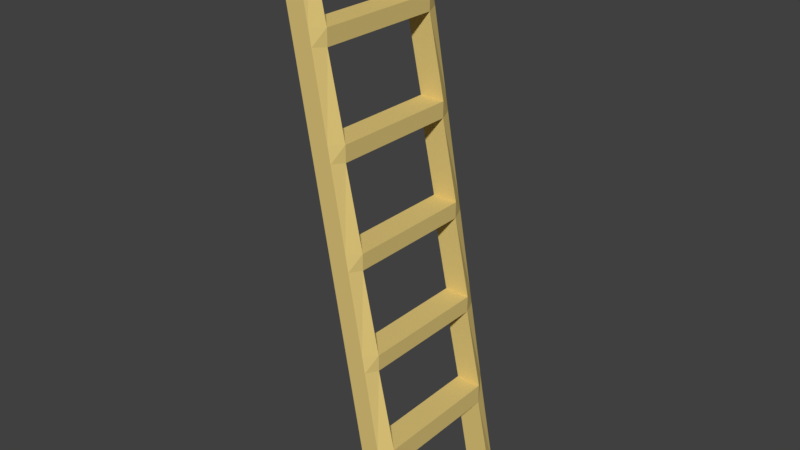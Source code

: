 # Source: Ladder_1.blend  (saved by Blender 2.79.0; exported with 4.5.12 LTS)
import bpy
from mathutils import Matrix  # noqa: F401  (used for matrix-valued properties, if any)

bpy.ops.wm.read_factory_settings(use_empty=True)
scene = bpy.context.scene
scene.name = 'Scene'

# ---- collections
col_collection_1 = bpy.data.collections.new('Collection 1'); scene.collection.children.link(col_collection_1)

# ---- materials (node trees are filled in below, after node groups)
mat_ladder = bpy.data.materials.new('Ladder')
mat_ladder.alpha_threshold = 0.0
mat_ladder.use_transparent_shadow = False
mat_ladder.diffuse_color = (0.7613, 0.5809, 0.2008, 1.0)
mat_ladder.roughness = 0.5

# ---- material node trees

# ---- world
world_world = bpy.data.worlds.new('World'); scene.world = world_world
world_world.color = (0.05088, 0.05088, 0.05088)
world_world.use_sun_shadow = False
world_world.sun_shadow_jitter_overblur = 0.0
world_world.cycles.sampling_method = 'MANUAL'

# ---- meshes
me_cube_001 = bpy.data.meshes.new('Cube.001')
me_cube_001.from_pydata([(-0.08718, -0.4515, 0.5567), (-0.08718, -0.4515, 0.6939), (0.09158, -0.4515, 0.5567), (0.09158, -0.4515, 0.6939), (-0.07423, -0.544, 0.5459), (-0.09804, -0.544, 0.6809), (0.06083, -0.544, 0.5697), (0.03702, -0.544, 0.7047), (-0.206, -0.4515, 1.243), (-0.02722, -0.4515, 1.243), (-0.1952, -0.544, 1.232), (-0.06016, -0.544, 1.256), (-0.206, -0.4515, 1.355), (-0.02722, -0.4515, 1.355), (-0.2146, -0.544, 1.342), (-0.07959, -0.544, 1.366), (-0.3226, -0.4515, 1.904), (-0.1438, -0.4515, 1.904), (-0.3118, -0.544, 1.893), (-0.1768, -0.544, 1.917), (-0.3226, -0.4515, 2.016), (-0.1438, -0.4515, 2.016), (-0.3313, -0.544, 2.004), (-0.1962, -0.544, 2.027), (-0.4392, -0.4515, 2.566), (-0.2604, -0.4515, 2.566), (-0.4284, -0.544, 2.555), (-0.2934, -0.544, 2.578), (-0.4392, -0.4515, 2.678), (-0.2604, -0.4515, 2.678), (-0.4479, -0.544, 2.665), (-0.3128, -0.544, 2.689), (-0.5558, -0.4515, 3.227), (-0.377, -0.4515, 3.227), (-0.545, -0.544, 3.216), (-0.41, -0.544, 3.24), (-0.5558, -0.4515, 3.339), (-0.377, -0.4515, 3.339), (-0.5645, -0.544, 3.326), (-0.4294, -0.544, 3.35), (-0.6724, -0.4515, 3.888), (-0.4936, -0.4515, 3.888), (-0.6616, -0.544, 3.877), (-0.5266, -0.544, 3.901), (-0.6724, -0.4515, 4.0), (-0.4936, -0.4515, 4.0), (-0.6815, -0.544, 4.0), (-0.5356, -0.544, 4.0), (0.02294, -0.4515, 0.0), (0.2108, -0.4515, 0.0), (0.02294, -0.544, 0.0), (0.1692, -0.544, 0.0), (-0.08718, 0.4515, 0.5567), (-0.08718, 0.4515, 0.6939), (0.09158, 0.4515, 0.5567), (0.09158, 0.4515, 0.6939), (-0.08718, -6.471e-10, 0.5567), (-0.08718, -6.471e-10, 0.6939), (0.09158, -6.471e-10, 0.5567), (0.09158, -6.471e-10, 0.6939), (-0.07423, 0.544, 0.5459), (-0.09804, 0.544, 0.6809), (0.06083, 0.544, 0.5697), (0.03702, 0.544, 0.7047), (-0.206, 0.4515, 1.243), (-0.02722, 0.4515, 1.243), (-0.1952, 0.544, 1.232), (-0.06016, 0.544, 1.256), (-0.206, 0.4515, 1.355), (-0.02722, 0.4515, 1.355), (-0.2146, 0.544, 1.342), (-0.07959, 0.544, 1.366), (-0.3226, 0.4515, 1.904), (-0.1438, 0.4515, 1.904), (-0.3118, 0.544, 1.893), (-0.1768, 0.544, 1.917), (-0.3226, 0.4515, 2.016), (-0.1438, 0.4515, 2.016), (-0.3313, 0.544, 2.004), (-0.1962, 0.544, 2.027), (-0.4392, 0.4515, 2.566), (-0.2604, 0.4515, 2.566), (-0.4284, 0.544, 2.555), (-0.2934, 0.544, 2.578), (-0.4392, 0.4515, 2.678), (-0.2604, 0.4515, 2.678), (-0.4479, 0.544, 2.665), (-0.3128, 0.544, 2.689), (-0.5558, 0.4515, 3.227), (-0.377, 0.4515, 3.227), (-0.545, 0.544, 3.216), (-0.41, 0.544, 3.24), (-0.5558, 0.4515, 3.339), (-0.377, 0.4515, 3.339), (-0.5645, 0.544, 3.326), (-0.4294, 0.544, 3.35), (-0.6724, 0.4515, 3.888), (-0.4936, 0.4515, 3.888), (-0.6616, 0.544, 3.877), (-0.5266, 0.544, 3.901), (-0.6724, 0.4515, 4.0), (-0.4936, 0.4515, 4.0), (-0.6815, 0.544, 4.0), (-0.5356, 0.544, 4.0), (0.02294, 0.4515, 0.0), (0.2108, 0.4515, 0.0), (0.02294, 0.544, 0.0), (0.1692, 0.544, 0.0), (-0.206, -6.471e-10, 1.243), (-0.02722, -6.471e-10, 1.243), (-0.206, -6.471e-10, 1.355), (-0.02722, -6.471e-10, 1.355), (-0.3226, -6.471e-10, 1.904), (-0.1438, -6.471e-10, 1.904), (-0.3226, -6.471e-10, 2.016), (-0.1438, -6.471e-10, 2.016), (-0.4392, -6.471e-10, 2.566), (-0.2604, -6.471e-10, 2.566), (-0.4392, -6.471e-10, 2.678), (-0.2604, -6.471e-10, 2.678), (-0.5558, -6.471e-10, 3.227), (-0.377, -6.471e-10, 3.227), (-0.5558, -6.471e-10, 3.339), (-0.377, -6.471e-10, 3.339), (-0.6724, -6.471e-10, 3.888), (-0.4936, -6.471e-10, 3.888), (-0.6724, -6.471e-10, 4.0), (-0.4936, -6.471e-10, 4.0)], [], [(58, 59, 3, 2), (4, 0, 48, 50), (56, 58, 2, 0), (59, 57, 1, 3), (0, 1, 57, 56), (6, 7, 5, 4), (7, 3, 9, 11), (2, 3, 7, 6), (1, 0, 4, 5), (10, 11, 15, 14), (5, 7, 11, 10), (1, 5, 10, 8), (3, 1, 8, 9), (12, 14, 18, 16), (8, 10, 14, 12), (12, 13, 111, 110), (11, 9, 13, 15), (19, 17, 21, 23), (13, 12, 16, 17), (15, 13, 17, 19), (14, 15, 19, 18), (20, 22, 26, 24), (18, 19, 23, 22), (16, 18, 22, 20), (21, 17, 113, 115), (24, 26, 30, 28), (21, 20, 24, 25), (23, 21, 25, 27), (22, 23, 27, 26), (31, 29, 33, 35), (24, 28, 118, 116), (27, 25, 29, 31), (26, 27, 31, 30), (32, 34, 38, 36), (30, 31, 35, 34), (28, 30, 34, 32), (29, 28, 32, 33), (37, 36, 40, 41), (36, 37, 123, 122), (35, 33, 37, 39), (34, 35, 39, 38), (43, 41, 45, 47), (39, 37, 41, 43), (38, 39, 43, 42), (36, 38, 42, 40), (45, 44, 46, 47), (42, 43, 47, 46), (40, 42, 46, 44), (45, 41, 125, 127), (48, 49, 51, 50), (0, 2, 49, 48), (2, 6, 51, 49), (6, 4, 50, 51), (13, 9, 109, 111), (9, 8, 108, 109), (8, 12, 110, 108), (20, 21, 115, 114), (16, 20, 114, 112), (17, 16, 112, 113), (25, 24, 116, 117), (29, 25, 117, 119), (28, 29, 119, 118), (32, 36, 122, 120), (33, 32, 120, 121), (37, 33, 121, 123), (44, 45, 127, 126), (40, 44, 126, 124), (41, 40, 124, 125), (58, 54, 55, 59), (60, 106, 104, 52), (56, 52, 54, 58), (59, 55, 53, 57), (52, 56, 57, 53), (62, 60, 61, 63), (63, 67, 65, 55), (54, 62, 63, 55), (53, 61, 60, 52), (66, 70, 71, 67), (61, 66, 67, 63), (53, 64, 66, 61), (55, 65, 64, 53), (68, 72, 74, 70), (64, 68, 70, 66), (68, 110, 111, 69), (67, 71, 69, 65), (75, 79, 77, 73), (69, 73, 72, 68), (71, 75, 73, 69), (70, 74, 75, 71), (76, 80, 82, 78), (74, 78, 79, 75), (72, 76, 78, 74), (77, 115, 113, 73), (80, 84, 86, 82), (77, 81, 80, 76), (79, 83, 81, 77), (78, 82, 83, 79), (87, 91, 89, 85), (80, 116, 118, 84), (83, 87, 85, 81), (82, 86, 87, 83), (88, 92, 94, 90), (86, 90, 91, 87), (84, 88, 90, 86), (85, 89, 88, 84), (93, 97, 96, 92), (92, 122, 123, 93), (91, 95, 93, 89), (90, 94, 95, 91), (99, 103, 101, 97), (95, 99, 97, 93), (94, 98, 99, 95), (92, 96, 98, 94), (101, 103, 102, 100), (98, 102, 103, 99), (96, 100, 102, 98), (101, 127, 125, 97), (104, 106, 107, 105), (52, 104, 105, 54), (54, 105, 107, 62), (62, 107, 106, 60), (109, 111, 110, 108), (69, 111, 109, 65), (65, 109, 108, 64), (64, 108, 110, 68), (113, 115, 114, 112), (76, 114, 115, 77), (72, 112, 114, 76), (73, 113, 112, 72), (117, 119, 118, 116), (81, 117, 116, 80), (85, 119, 117, 81), (84, 118, 119, 85), (121, 123, 122, 120), (88, 120, 122, 92), (89, 121, 120, 88), (93, 123, 121, 89), (100, 126, 127, 101), (96, 124, 126, 100), (97, 125, 124, 96)])
me_cube_001.materials.append(mat_ladder)
me_cube_001.use_remesh_preserve_volume = False
me_cube_001.use_remesh_preserve_attributes = False
me_cube_001.use_mirror_vertex_groups = False
me_cube_001.update()

# ---- objects
ob_ladder = bpy.data.objects.new('Ladder', me_cube_001)

# ---- transforms, parenting, visibility, modifiers, constraints
ob_ladder.location = (0.0, 0.0, 0.0)
ob_ladder.lineart.crease_threshold = 0.0

# ---- collection membership
col_collection_1.objects.link(ob_ladder)

# ---- scene / render settings (as saved in the file)
scene.frame_start = 1; scene.frame_end = 250; scene.frame_set(1)
scene.render.engine = 'BLENDER_EEVEE_NEXT'
scene.render.resolution_percentage = 50
scene.render.dither_intensity = 0.0
scene.cycles.use_denoising = False
scene.cycles.samples = 128
scene.cycles.sampling_pattern = 'TABULATED_SOBOL'
scene.cycles.use_adaptive_sampling = False
scene.cycles.use_light_tree = False
scene.cycles.blur_glossy = 0.0
scene.cycles.sample_clamp_indirect = 0.0
scene.view_settings.view_transform = 'Standard'
bpy.context.view_layer.update()

# ---- added for rendering (the .blend has no active camera and no usable light): camera, sun
cam_auto = bpy.data.cameras.new('AutoCamera')
cam_auto.lens = 50.0
cam_auto.sensor_width = 36.0
cam_auto.clip_end = 1000.0
ob_auto_camera = bpy.data.objects.new('AutoCamera', cam_auto)
scene.collection.objects.link(ob_auto_camera)
ob_auto_camera.location = (3.68805, -4.70806, 5.13881)
ob_auto_camera.rotation_euler = (1.09748, -7.21219e-08, 0.694738)
scene.camera = ob_auto_camera
light_auto_sun = bpy.data.lights.new('AutoSun', 'SUN')
light_auto_sun.energy = 3.0
light_auto_sun.angle = 0.0523599
ob_auto_sun = bpy.data.objects.new('AutoSun', light_auto_sun)
scene.collection.objects.link(ob_auto_sun)
ob_auto_sun.rotation_euler = (0.872665, 0.174533, 0.523599)
bpy.context.view_layer.update()
